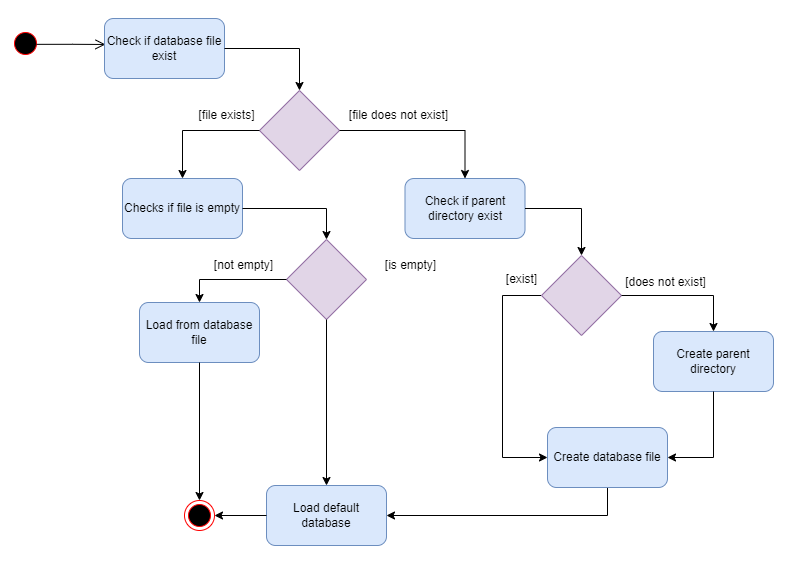

The diagram above was exported from draw.io. Its source (the exported page's mxGraphModel, read from the mxfile embedded in the PNG):
<mxGraphModel dx="1036" dy="614" grid="0" gridSize="10" guides="1" tooltips="1" connect="1" arrows="1" fold="1" page="1" pageScale="1" pageWidth="1169" pageHeight="827" math="0" shadow="0">
  <root>
    <mxCell id="0" />
    <mxCell id="1" parent="0" />
    <mxCell id="17oy0p2XSGKv_-KG5bXH-66" value="" style="rounded=0;whiteSpace=wrap;html=1;strokeColor=none;fillColor=default;" parent="1" vertex="1">
      <mxGeometry x="137" y="67" width="792" height="565" as="geometry" />
    </mxCell>
    <mxCell id="17oy0p2XSGKv_-KG5bXH-17" value="" style="ellipse;html=1;shape=startState;fillColor=#000000;strokeColor=#FF0000;" parent="1" vertex="1">
      <mxGeometry x="147" y="95" width="30" height="30" as="geometry" />
    </mxCell>
    <mxCell id="17oy0p2XSGKv_-KG5bXH-18" value="" style="edgeStyle=orthogonalEdgeStyle;html=1;verticalAlign=bottom;endArrow=open;endSize=8;strokeColor=#000000;rounded=0;entryX=0.008;entryY=0.433;entryDx=0;entryDy=0;entryPerimeter=0;exitX=0.868;exitY=0.528;exitDx=0;exitDy=0;exitPerimeter=0;" parent="1" source="17oy0p2XSGKv_-KG5bXH-17" target="17oy0p2XSGKv_-KG5bXH-19" edge="1">
      <mxGeometry relative="1" as="geometry">
        <mxPoint x="239" y="111" as="targetPoint" />
        <mxPoint x="121" y="111" as="sourcePoint" />
      </mxGeometry>
    </mxCell>
    <mxCell id="17oy0p2XSGKv_-KG5bXH-19" value="Check if database file exist" style="rounded=1;whiteSpace=wrap;html=1;fillColor=#dae8fc;strokeColor=#6c8ebf;" parent="1" vertex="1">
      <mxGeometry x="241" y="85" width="120" height="60" as="geometry" />
    </mxCell>
    <mxCell id="17oy0p2XSGKv_-KG5bXH-20" value="" style="rhombus;whiteSpace=wrap;html=1;rounded=0;fillColor=#e1d5e7;strokeColor=#9673a6;" parent="1" vertex="1">
      <mxGeometry x="396" y="157" width="80" height="80" as="geometry" />
    </mxCell>
    <mxCell id="17oy0p2XSGKv_-KG5bXH-21" value="" style="edgeStyle=orthogonalEdgeStyle;rounded=0;orthogonalLoop=1;jettySize=auto;html=1;strokeColor=#000000;" parent="1" source="17oy0p2XSGKv_-KG5bXH-19" target="17oy0p2XSGKv_-KG5bXH-20" edge="1">
      <mxGeometry relative="1" as="geometry" />
    </mxCell>
    <mxCell id="17oy0p2XSGKv_-KG5bXH-22" value="Check if parent directory exist" style="whiteSpace=wrap;html=1;rounded=1;fillColor=#dae8fc;strokeColor=#6c8ebf;" parent="1" vertex="1">
      <mxGeometry x="541.5" y="245" width="120" height="60" as="geometry" />
    </mxCell>
    <mxCell id="17oy0p2XSGKv_-KG5bXH-23" value="" style="edgeStyle=orthogonalEdgeStyle;rounded=0;orthogonalLoop=1;jettySize=auto;html=1;strokeColor=#000000;entryX=0.5;entryY=0;entryDx=0;entryDy=0;" parent="1" source="17oy0p2XSGKv_-KG5bXH-20" target="17oy0p2XSGKv_-KG5bXH-22" edge="1">
      <mxGeometry relative="1" as="geometry" />
    </mxCell>
    <mxCell id="17oy0p2XSGKv_-KG5bXH-26" value="Checks if file is empty" style="whiteSpace=wrap;html=1;rounded=1;fillColor=#dae8fc;strokeColor=#6c8ebf;" parent="1" vertex="1">
      <mxGeometry x="259" y="245" width="120" height="60" as="geometry" />
    </mxCell>
    <mxCell id="17oy0p2XSGKv_-KG5bXH-27" value="" style="edgeStyle=orthogonalEdgeStyle;rounded=0;orthogonalLoop=1;jettySize=auto;html=1;strokeColor=#000000;" parent="1" source="17oy0p2XSGKv_-KG5bXH-20" target="17oy0p2XSGKv_-KG5bXH-26" edge="1">
      <mxGeometry relative="1" as="geometry" />
    </mxCell>
    <mxCell id="17oy0p2XSGKv_-KG5bXH-28" value="[file does not exist]" style="text;html=1;align=center;verticalAlign=middle;resizable=0;points=[];autosize=1;strokeColor=none;fillColor=none;" parent="1" vertex="1">
      <mxGeometry x="476" y="169" width="117" height="26" as="geometry" />
    </mxCell>
    <mxCell id="17oy0p2XSGKv_-KG5bXH-29" value="[file exists]" style="text;html=1;align=center;verticalAlign=middle;resizable=0;points=[];autosize=1;strokeColor=none;fillColor=none;" parent="1" vertex="1">
      <mxGeometry x="326" y="169" width="74" height="26" as="geometry" />
    </mxCell>
    <mxCell id="17oy0p2XSGKv_-KG5bXH-30" value="" style="rhombus;whiteSpace=wrap;html=1;rounded=0;fillColor=#e1d5e7;strokeColor=#9673a6;" parent="1" vertex="1">
      <mxGeometry x="423" y="306" width="80" height="80" as="geometry" />
    </mxCell>
    <mxCell id="17oy0p2XSGKv_-KG5bXH-31" value="" style="edgeStyle=orthogonalEdgeStyle;rounded=0;orthogonalLoop=1;jettySize=auto;html=1;strokeColor=#000000;" parent="1" source="17oy0p2XSGKv_-KG5bXH-26" target="17oy0p2XSGKv_-KG5bXH-30" edge="1">
      <mxGeometry relative="1" as="geometry" />
    </mxCell>
    <mxCell id="17oy0p2XSGKv_-KG5bXH-32" value="Load from database file" style="whiteSpace=wrap;html=1;rounded=1;fillColor=#dae8fc;strokeColor=#6c8ebf;" parent="1" vertex="1">
      <mxGeometry x="276" y="369" width="120" height="60" as="geometry" />
    </mxCell>
    <mxCell id="17oy0p2XSGKv_-KG5bXH-33" value="" style="edgeStyle=orthogonalEdgeStyle;rounded=0;orthogonalLoop=1;jettySize=auto;html=1;strokeColor=#000000;entryX=0.5;entryY=0;entryDx=0;entryDy=0;exitX=0;exitY=0.5;exitDx=0;exitDy=0;" parent="1" source="17oy0p2XSGKv_-KG5bXH-30" target="17oy0p2XSGKv_-KG5bXH-32" edge="1">
      <mxGeometry relative="1" as="geometry" />
    </mxCell>
    <mxCell id="17oy0p2XSGKv_-KG5bXH-34" value="Load default database" style="whiteSpace=wrap;html=1;rounded=1;fillColor=#dae8fc;strokeColor=#6c8ebf;" parent="1" vertex="1">
      <mxGeometry x="403" y="552" width="120" height="60" as="geometry" />
    </mxCell>
    <mxCell id="17oy0p2XSGKv_-KG5bXH-35" value="" style="edgeStyle=orthogonalEdgeStyle;rounded=0;orthogonalLoop=1;jettySize=auto;html=1;strokeColor=#000000;" parent="1" source="17oy0p2XSGKv_-KG5bXH-30" target="17oy0p2XSGKv_-KG5bXH-34" edge="1">
      <mxGeometry relative="1" as="geometry" />
    </mxCell>
    <mxCell id="17oy0p2XSGKv_-KG5bXH-36" value="[is empty]" style="text;html=1;align=center;verticalAlign=middle;resizable=0;points=[];autosize=1;strokeColor=none;fillColor=none;" parent="1" vertex="1">
      <mxGeometry x="512" y="319" width="69" height="26" as="geometry" />
    </mxCell>
    <mxCell id="17oy0p2XSGKv_-KG5bXH-37" value="[not empty]" style="text;html=1;align=center;verticalAlign=middle;resizable=0;points=[];autosize=1;strokeColor=none;fillColor=none;" parent="1" vertex="1">
      <mxGeometry x="341" y="319" width="77" height="26" as="geometry" />
    </mxCell>
    <mxCell id="yzMRfJ5KhO-Ba0MxSrEP-3" style="edgeStyle=orthogonalEdgeStyle;rounded=0;orthogonalLoop=1;jettySize=auto;html=1;exitX=0;exitY=0.5;exitDx=0;exitDy=0;entryX=0;entryY=0.5;entryDx=0;entryDy=0;" parent="1" source="17oy0p2XSGKv_-KG5bXH-40" target="17oy0p2XSGKv_-KG5bXH-48" edge="1">
      <mxGeometry relative="1" as="geometry">
        <Array as="points">
          <mxPoint x="639" y="362" />
          <mxPoint x="639" y="524" />
        </Array>
      </mxGeometry>
    </mxCell>
    <mxCell id="17oy0p2XSGKv_-KG5bXH-40" value="" style="rhombus;whiteSpace=wrap;html=1;rounded=0;fillColor=#e1d5e7;strokeColor=#9673a6;" parent="1" vertex="1">
      <mxGeometry x="678" y="322" width="80" height="80" as="geometry" />
    </mxCell>
    <mxCell id="17oy0p2XSGKv_-KG5bXH-41" value="" style="edgeStyle=orthogonalEdgeStyle;rounded=0;orthogonalLoop=1;jettySize=auto;html=1;strokeColor=#000000;" parent="1" source="17oy0p2XSGKv_-KG5bXH-22" target="17oy0p2XSGKv_-KG5bXH-40" edge="1">
      <mxGeometry relative="1" as="geometry" />
    </mxCell>
    <mxCell id="17oy0p2XSGKv_-KG5bXH-44" value="Create parent directory" style="whiteSpace=wrap;html=1;rounded=1;fillColor=#dae8fc;strokeColor=#6c8ebf;" parent="1" vertex="1">
      <mxGeometry x="790" y="398" width="120" height="60" as="geometry" />
    </mxCell>
    <mxCell id="17oy0p2XSGKv_-KG5bXH-45" value="" style="edgeStyle=orthogonalEdgeStyle;rounded=0;orthogonalLoop=1;jettySize=auto;html=1;strokeColor=#000000;entryX=0.5;entryY=0;entryDx=0;entryDy=0;exitX=1;exitY=0.5;exitDx=0;exitDy=0;" parent="1" source="17oy0p2XSGKv_-KG5bXH-40" target="17oy0p2XSGKv_-KG5bXH-44" edge="1">
      <mxGeometry relative="1" as="geometry" />
    </mxCell>
    <mxCell id="17oy0p2XSGKv_-KG5bXH-46" value="[exist]" style="text;html=1;align=center;verticalAlign=middle;resizable=0;points=[];autosize=1;strokeColor=none;fillColor=none;" parent="1" vertex="1">
      <mxGeometry x="633" y="333" width="49" height="26" as="geometry" />
    </mxCell>
    <mxCell id="17oy0p2XSGKv_-KG5bXH-47" value="[does not exist]" style="text;html=1;align=center;verticalAlign=middle;resizable=0;points=[];autosize=1;strokeColor=none;fillColor=none;" parent="1" vertex="1">
      <mxGeometry x="752" y="336" width="99" height="26" as="geometry" />
    </mxCell>
    <mxCell id="17oy0p2XSGKv_-KG5bXH-62" value="" style="edgeStyle=orthogonalEdgeStyle;rounded=0;orthogonalLoop=1;jettySize=auto;html=1;strokeColor=#000000;entryX=1;entryY=0.5;entryDx=0;entryDy=0;exitX=0.5;exitY=1;exitDx=0;exitDy=0;" parent="1" source="17oy0p2XSGKv_-KG5bXH-48" target="17oy0p2XSGKv_-KG5bXH-34" edge="1">
      <mxGeometry relative="1" as="geometry">
        <mxPoint x="861.9183673469388" y="596" as="targetPoint" />
      </mxGeometry>
    </mxCell>
    <mxCell id="17oy0p2XSGKv_-KG5bXH-48" value="Create database file" style="whiteSpace=wrap;html=1;rounded=1;fillColor=#dae8fc;strokeColor=#6c8ebf;" parent="1" vertex="1">
      <mxGeometry x="684" y="494" width="120" height="60" as="geometry" />
    </mxCell>
    <mxCell id="17oy0p2XSGKv_-KG5bXH-50" style="edgeStyle=orthogonalEdgeStyle;rounded=0;orthogonalLoop=1;jettySize=auto;html=1;exitX=0.5;exitY=1;exitDx=0;exitDy=0;entryX=1;entryY=0.5;entryDx=0;entryDy=0;strokeColor=#000000;" parent="1" source="17oy0p2XSGKv_-KG5bXH-44" target="17oy0p2XSGKv_-KG5bXH-48" edge="1">
      <mxGeometry relative="1" as="geometry" />
    </mxCell>
    <mxCell id="17oy0p2XSGKv_-KG5bXH-52" value="" style="ellipse;html=1;shape=endState;fillColor=#000000;strokeColor=#ff0000;rounded=0;" parent="1" vertex="1">
      <mxGeometry x="321" y="567" width="30" height="30" as="geometry" />
    </mxCell>
    <mxCell id="17oy0p2XSGKv_-KG5bXH-58" style="rounded=0;orthogonalLoop=1;jettySize=auto;html=1;exitX=0.5;exitY=1;exitDx=0;exitDy=0;entryX=0.5;entryY=0;entryDx=0;entryDy=0;strokeColor=#000000;" parent="1" source="17oy0p2XSGKv_-KG5bXH-32" target="17oy0p2XSGKv_-KG5bXH-52" edge="1">
      <mxGeometry relative="1" as="geometry" />
    </mxCell>
    <mxCell id="17oy0p2XSGKv_-KG5bXH-59" style="edgeStyle=none;rounded=0;orthogonalLoop=1;jettySize=auto;html=1;exitX=0;exitY=0.5;exitDx=0;exitDy=0;entryX=1;entryY=0.5;entryDx=0;entryDy=0;strokeColor=#000000;" parent="1" source="17oy0p2XSGKv_-KG5bXH-34" target="17oy0p2XSGKv_-KG5bXH-52" edge="1">
      <mxGeometry relative="1" as="geometry">
        <Array as="points" />
      </mxGeometry>
    </mxCell>
  </root>
</mxGraphModel>